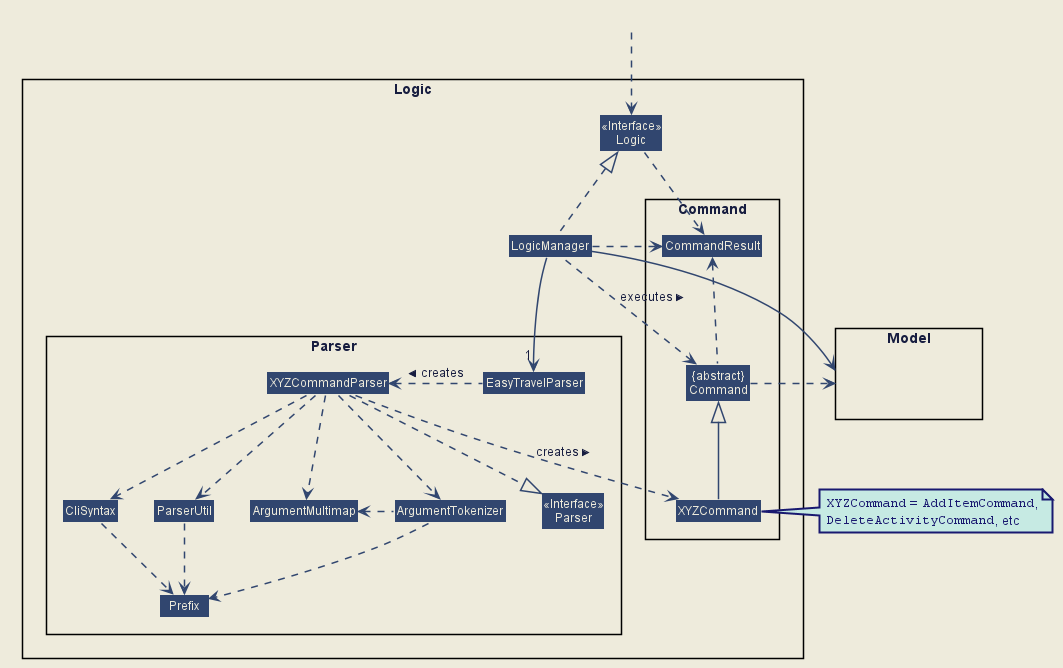

The diagram above was rendered by PlantUML. Its source (embedded in the PNG):
@startuml







skinparam BackgroundColor #EEEBDC
skinparam Shadowing false
skinparam MinClassWidth 50
skinparam PackageStyle Rectangle

skinparam Default {
    FontColor #171D40
    FontName Arial
    TextAlignment center
}

skinparam Participant {
    Padding 10
    BorderColor #171D40
}

skinparam Title {
    FontColor #171D40
    FontName Arial
    FontSize 22
}

skinparam Arrow {
    Thickness 1.5
    Color MidNightBlue
}

skinparam Note {
    BackgroundColor #C6EAE3
    FontColor MidNightBlue
    BorderColor MidNightBlue
    BorderThickness 2
}

skinparam Class {
    BorderThickness 1
    BorderColor #171D40
    BackgroundColor #A2E5F9
    AttributeFontColor MidNightBlue
    AttributeIconSize 0
    StereotypeFontColor #171D40
    StereotypeFontStyle normal
    FontName Arial
}

skinparam Object {
    BorderThickness 2
    BorderColor #171D40
    BackgroundColor #C6EAE3
    AttributeFontColor MidNightBlue
    AttributeIconSize 0
    StereotypeFontColor #171D40
    StereotypeFontStyle normal
    FontName Arial
}

skinparam Actor {
    BorderColor #000000
    Color #000000
    FontName Arial
}

skinparam Sequence {
    LifeLineBackgroundColor #C6EAE3
    LifeLineBorderColor #171D40
    LifeLineBorderThickness 1.5
    MessageAlignment center
    SequenceParticipantBorderThickness 10
    ReferenceBackgroundColor #C6EAE3
    ReferenceBorderColor #171D40
    TitleFontColor #171D40
    StereotypeFontStyle normal
    BoxFontSize 22
    BoxFontName Arial
    BoxFontStyle normal
    BoxPadding 0
    BoxBorderColor #EEEBDC
}

skinparam Participant {
    Padding 20
}

skinparam Activity {
    StartColor #171D40
    EndColor #171D40
    BorderThickness 1.5
    BorderColor #171D40
    BackgroundColor #A2E5F9
    DiamondBackgroundColor #A2E5F9
    DiamondBorderColor #171D40
}

hide footbox
hide circle

hide member
skinparam Class {
    BorderColor #EEEBDC
    FontColor #EEEBDC
    BackgroundColor #31466F
    StereotypeFontColor #EEEBDC
}
skinparam ArrowColor #31466F

package Logic {

package Parser {
    Class Parser <<Interface>>
    Class EasyTravelParser
    Class XYZCommandParser
    Class CliSyntax
    Class ParserUtil
    Class ArgumentMultimap
    Class ArgumentTokenizer
    Class Prefix
}


package Command {
Class XYZCommand

Class CommandResult
Class "{abstract}\nCommand" as Command
}

Class Logic <<Interface>>
Class LogicManager
}

package Model{
Class HiddenModel #EEEBDC
}

Class HiddenOutside #EEEBDC
HiddenOutside ..> Logic

LogicManager .up.|> Logic
LogicManager -->"1" EasyTravelParser
EasyTravelParser .left.> XYZCommandParser: creates >

XYZCommandParser ..> XYZCommand : creates >
XYZCommandParser ..|> Parser
XYZCommandParser ..> ArgumentMultimap
XYZCommandParser ..> ArgumentTokenizer
ArgumentTokenizer .left.> ArgumentMultimap
XYZCommandParser ..> CliSyntax
CliSyntax ..> Prefix
XYZCommandParser ..> ParserUtil
ParserUtil .down.> Prefix
ArgumentTokenizer .down.> Prefix
XYZCommand -up-|> Command
LogicManager .left.> Command : executes >

LogicManager --> Model
Command .right.> Model

Logic ..> CommandResult
LogicManager .down.> CommandResult
Command .up.> CommandResult
CommandResult -[hidden]-> Parser

note right of XYZCommand
""XYZCommand"" = ""AddItemCommand"",
""DeleteActivityCommand"", etc
end note

@enduml